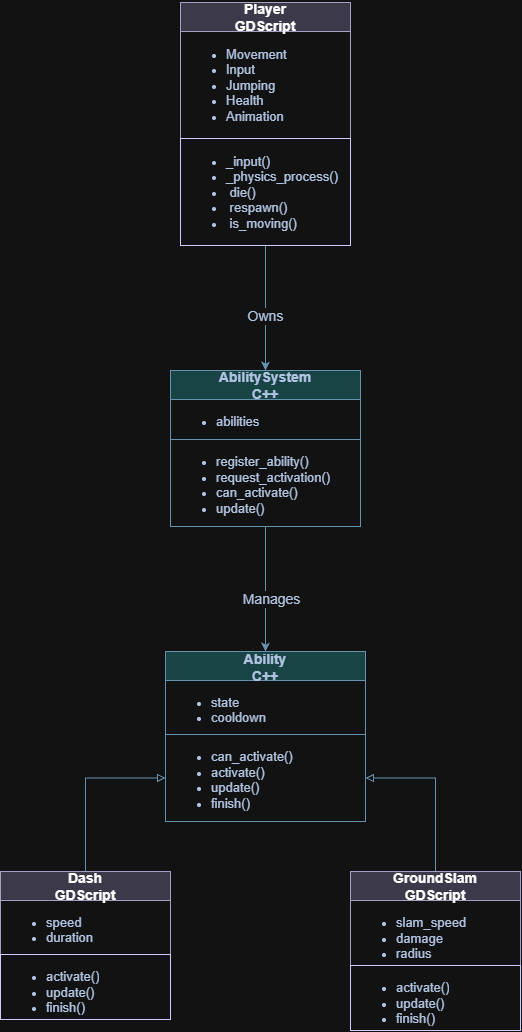

The diagram above was exported from draw.io. Its source (the exported page's mxGraphModel, read from the mxfile embedded in the PNG):
<mxGraphModel dx="772" dy="1132" grid="1" gridSize="10" guides="1" tooltips="1" connect="1" arrows="1" fold="1" page="1" pageScale="1" pageWidth="827" pageHeight="1169" math="0" shadow="0">
  <root>
    <mxCell id="0" />
    <mxCell id="1" parent="0" />
    <mxCell id="Mor1sBxOqcPWKsslO1bK-1" parent="1" style="swimlane;fontStyle=1;align=center;verticalAlign=middle;childLayout=stackLayout;horizontal=1;startSize=29;horizontalStack=0;resizeParent=1;resizeParentMax=0;resizeLast=0;collapsible=0;marginBottom=0;html=1;whiteSpace=wrap;strokeColor=#457B9D;fontColor=#1D3557;fillColor=#A8DADC;labelBackgroundColor=none;" value="&lt;div&gt;&lt;font style=&quot;font-size: 14px;&quot;&gt;&lt;br&gt;&lt;/font&gt;&lt;/div&gt;&lt;font style=&quot;font-size: 14px;&quot;&gt;Ability&lt;/font&gt;&lt;div&gt;&lt;font style=&quot;font-size: 14px;&quot;&gt;C++&lt;/font&gt;&lt;/div&gt;&lt;div&gt;&lt;br&gt;&lt;/div&gt;" vertex="1">
      <mxGeometry height="170" width="200" x="350" y="710" as="geometry" />
    </mxCell>
    <mxCell id="Mor1sBxOqcPWKsslO1bK-2" parent="Mor1sBxOqcPWKsslO1bK-1" style="text;html=1;strokeColor=none;fillColor=none;align=left;verticalAlign=middle;spacingLeft=4;spacingRight=4;overflow=hidden;rotatable=0;points=[[0,0.5],[1,0.5]];portConstraint=eastwest;whiteSpace=wrap;fontColor=#1D3557;labelBackgroundColor=none;" value="&lt;ul&gt;&lt;li&gt;&lt;font style=&quot;font-size: 13px;&quot;&gt;state&lt;/font&gt;&lt;/li&gt;&lt;li&gt;&lt;font style=&quot;font-size: 13px;&quot;&gt;cooldown&lt;/font&gt;&lt;/li&gt;&lt;/ul&gt;" vertex="1">
      <mxGeometry height="54" width="200" y="29" as="geometry" />
    </mxCell>
    <mxCell id="Mor1sBxOqcPWKsslO1bK-3" parent="Mor1sBxOqcPWKsslO1bK-1" style="text;html=1;strokeColor=#457B9D;fillColor=none;align=left;verticalAlign=middle;spacingLeft=4;spacingRight=4;overflow=hidden;rotatable=0;points=[[0,0.5],[1,0.5]];portConstraint=eastwest;whiteSpace=wrap;fontColor=#1D3557;perimeterSpacing=0;strokeWidth=1;labelBackgroundColor=none;" value="&lt;ul&gt;&lt;li&gt;&lt;font style=&quot;font-size: 13px;&quot;&gt;can_activate()&lt;/font&gt;&lt;/li&gt;&lt;li&gt;&lt;font style=&quot;font-size: 13px;&quot;&gt;activate()&lt;/font&gt;&lt;/li&gt;&lt;li&gt;&lt;font style=&quot;font-size: 13px;&quot;&gt;update()&lt;/font&gt;&lt;/li&gt;&lt;li&gt;&lt;font style=&quot;font-size: 13px;&quot;&gt;finish()&lt;/font&gt;&lt;/li&gt;&lt;/ul&gt;" vertex="1">
      <mxGeometry height="87" width="200" y="83" as="geometry" />
    </mxCell>
    <mxCell id="Mor1sBxOqcPWKsslO1bK-18" edge="1" parent="1" source="Mor1sBxOqcPWKsslO1bK-4" style="edgeStyle=orthogonalEdgeStyle;rounded=0;orthogonalLoop=1;jettySize=auto;html=1;entryX=0.5;entryY=0;entryDx=0;entryDy=0;strokeColor=#457B9D;fontColor=#1D3557;fillColor=#A8DADC;" target="Mor1sBxOqcPWKsslO1bK-7">
      <mxGeometry relative="1" as="geometry" />
    </mxCell>
    <mxCell id="Mor1sBxOqcPWKsslO1bK-19" connectable="0" parent="Mor1sBxOqcPWKsslO1bK-18" style="edgeLabel;html=1;align=center;verticalAlign=middle;resizable=0;points=[];fontColor=#1D3557;" value="&lt;font style=&quot;font-size: 14px;&quot;&gt;Owns&lt;/font&gt;" vertex="1">
      <mxGeometry relative="1" x="0.115" y="-1" as="geometry">
        <mxPoint as="offset" />
      </mxGeometry>
    </mxCell>
    <mxCell id="Mor1sBxOqcPWKsslO1bK-4" parent="1" style="swimlane;fontStyle=1;align=center;verticalAlign=middle;childLayout=stackLayout;horizontal=1;startSize=29;horizontalStack=0;resizeParent=1;resizeParentMax=0;resizeLast=0;collapsible=0;marginBottom=0;html=1;whiteSpace=wrap;strokeColor=#56517e;fillColor=#d0cee2;" value="&lt;font style=&quot;font-size: 14px;&quot;&gt;Player&lt;/font&gt;&lt;div&gt;&lt;font style=&quot;font-size: 14px;&quot;&gt;GDScript&lt;/font&gt;&lt;/div&gt;" vertex="1">
      <mxGeometry height="243" width="170" x="365" y="61" as="geometry" />
    </mxCell>
    <mxCell id="Mor1sBxOqcPWKsslO1bK-5" parent="Mor1sBxOqcPWKsslO1bK-4" style="text;html=1;strokeColor=none;fillColor=none;align=left;verticalAlign=middle;spacingLeft=4;spacingRight=4;overflow=hidden;rotatable=0;points=[[0,0.5],[1,0.5]];portConstraint=eastwest;whiteSpace=wrap;fontColor=#1D3557;" value="&lt;ul&gt;&lt;li&gt;&lt;span style=&quot;font-size: 13px;&quot;&gt;Movement&lt;/span&gt;&lt;/li&gt;&lt;li&gt;&lt;span style=&quot;font-size: 13px;&quot;&gt;Input&lt;/span&gt;&lt;/li&gt;&lt;li&gt;&lt;span style=&quot;font-size: 13px;&quot;&gt;Jumping&lt;/span&gt;&lt;/li&gt;&lt;li&gt;&lt;span style=&quot;font-size: 13px;&quot;&gt;Health&lt;/span&gt;&lt;/li&gt;&lt;li&gt;&lt;span style=&quot;font-size: 13px;&quot;&gt;Animation&lt;/span&gt;&lt;/li&gt;&lt;/ul&gt;" vertex="1">
      <mxGeometry height="107" width="170" y="29" as="geometry" />
    </mxCell>
    <mxCell id="Mor1sBxOqcPWKsslO1bK-6" parent="Mor1sBxOqcPWKsslO1bK-4" style="text;html=1;strokeColor=light-dark(#D4E1F5,#CCCCFF);fillColor=none;align=left;verticalAlign=middle;spacingLeft=4;spacingRight=4;overflow=hidden;rotatable=0;points=[[0,0.5],[1,0.5]];portConstraint=eastwest;whiteSpace=wrap;fontColor=#1D3557;strokeWidth=1;" value="&lt;ul&gt;&lt;li&gt;&lt;font style=&quot;font-size: 13px;&quot;&gt;_input()&lt;/font&gt;&lt;/li&gt;&lt;li&gt;&lt;font style=&quot;font-size: 13px;&quot;&gt;_physics_process()&lt;/font&gt;&lt;/li&gt;&lt;li&gt;&lt;font style=&quot;font-size: 13px;&quot;&gt;&amp;nbsp;die()&lt;/font&gt;&lt;/li&gt;&lt;li&gt;&lt;font style=&quot;font-size: 13px;&quot;&gt;&amp;nbsp;respawn()&lt;/font&gt;&lt;/li&gt;&lt;li&gt;&lt;font style=&quot;font-size: 13px;&quot;&gt;&amp;nbsp;is_moving()&lt;/font&gt;&lt;/li&gt;&lt;/ul&gt;" vertex="1">
      <mxGeometry height="107" width="170" y="136" as="geometry" />
    </mxCell>
    <mxCell id="Mor1sBxOqcPWKsslO1bK-16" edge="1" parent="1" source="Mor1sBxOqcPWKsslO1bK-7" style="edgeStyle=orthogonalEdgeStyle;rounded=0;orthogonalLoop=1;jettySize=auto;html=1;entryX=0.5;entryY=0;entryDx=0;entryDy=0;strokeColor=#457B9D;fontColor=#1D3557;fillColor=#A8DADC;" target="Mor1sBxOqcPWKsslO1bK-1">
      <mxGeometry relative="1" as="geometry" />
    </mxCell>
    <mxCell id="Mor1sBxOqcPWKsslO1bK-17" connectable="0" parent="Mor1sBxOqcPWKsslO1bK-16" style="edgeLabel;html=1;align=center;verticalAlign=middle;resizable=0;points=[];fontColor=#1D3557;" value="&lt;font style=&quot;font-size: 14px;&quot;&gt;Manages&lt;/font&gt;" vertex="1">
      <mxGeometry relative="1" x="0.1538" y="5" as="geometry">
        <mxPoint as="offset" />
      </mxGeometry>
    </mxCell>
    <mxCell id="Mor1sBxOqcPWKsslO1bK-7" parent="1" style="swimlane;fontStyle=1;align=center;verticalAlign=middle;childLayout=stackLayout;horizontal=1;startSize=29;horizontalStack=0;resizeParent=1;resizeParentMax=0;resizeLast=0;collapsible=0;marginBottom=0;html=1;whiteSpace=wrap;strokeColor=#457B9D;fontColor=#1D3557;fillColor=#A8DADC;fontFamily=Helvetica;fontSize=12;labelBackgroundColor=none;" value="&lt;font style=&quot;font-size: 14px;&quot;&gt;AbilitySystem&lt;/font&gt;&lt;div&gt;&lt;font style=&quot;font-size: 14px;&quot;&gt;C++&lt;/font&gt;&lt;/div&gt;" vertex="1">
      <mxGeometry height="156" width="190" x="355" y="429" as="geometry" />
    </mxCell>
    <mxCell id="Mor1sBxOqcPWKsslO1bK-8" parent="Mor1sBxOqcPWKsslO1bK-7" style="text;html=1;strokeColor=none;fillColor=none;align=left;verticalAlign=middle;spacingLeft=4;spacingRight=4;overflow=hidden;rotatable=0;points=[[0,0.5],[1,0.5]];portConstraint=eastwest;whiteSpace=wrap;fontColor=#1D3557;" value="&lt;ul&gt;&lt;li&gt;&lt;font style=&quot;font-size: 13px;&quot;&gt;abilities&lt;/font&gt;&lt;/li&gt;&lt;/ul&gt;" vertex="1">
      <mxGeometry height="40" width="190" y="29" as="geometry" />
    </mxCell>
    <mxCell id="Mor1sBxOqcPWKsslO1bK-9" parent="Mor1sBxOqcPWKsslO1bK-7" style="text;html=1;strokeColor=light-dark(#000000,#6493B0);fillColor=none;align=left;verticalAlign=middle;spacingLeft=4;spacingRight=4;overflow=hidden;rotatable=0;points=[[0,0.5],[1,0.5]];portConstraint=eastwest;whiteSpace=wrap;fontColor=#1D3557;fontFamily=Helvetica;fontSize=12;labelBackgroundColor=none;" value="&lt;ul&gt;&lt;li&gt;&lt;font style=&quot;font-size: 13px;&quot;&gt;register_ability()&lt;/font&gt;&lt;/li&gt;&lt;li&gt;&lt;font style=&quot;font-size: 13px;&quot;&gt;request_activation()&lt;/font&gt;&lt;/li&gt;&lt;li&gt;&lt;font style=&quot;font-size: 13px;&quot;&gt;can_activate()&lt;/font&gt;&lt;/li&gt;&lt;li&gt;&lt;font style=&quot;font-size: 13px;&quot;&gt;update()&lt;/font&gt;&lt;/li&gt;&lt;/ul&gt;" vertex="1">
      <mxGeometry height="87" width="190" y="69" as="geometry" />
    </mxCell>
    <mxCell id="Mor1sBxOqcPWKsslO1bK-24" edge="1" parent="1" source="Mor1sBxOqcPWKsslO1bK-10" style="edgeStyle=orthogonalEdgeStyle;rounded=0;orthogonalLoop=1;jettySize=auto;html=1;entryX=0;entryY=0.5;entryDx=0;entryDy=0;strokeColor=#457B9D;fontColor=#1D3557;fillColor=#A8DADC;endArrow=block;endFill=0;" target="Mor1sBxOqcPWKsslO1bK-3">
      <mxGeometry relative="1" as="geometry" />
    </mxCell>
    <mxCell id="Mor1sBxOqcPWKsslO1bK-10" parent="1" style="swimlane;fontStyle=1;align=center;verticalAlign=middle;childLayout=stackLayout;horizontal=1;startSize=29;horizontalStack=0;resizeParent=1;resizeParentMax=0;resizeLast=0;collapsible=0;marginBottom=0;html=1;whiteSpace=wrap;strokeColor=#56517e;fillColor=#d0cee2;" value="&lt;font style=&quot;font-size: 14px;&quot;&gt;Dash&lt;/font&gt;&lt;div&gt;&lt;font style=&quot;font-size: 14px;&quot;&gt;GDScript&lt;/font&gt;&lt;/div&gt;" vertex="1">
      <mxGeometry height="148" width="170" x="185" y="930" as="geometry" />
    </mxCell>
    <mxCell id="Mor1sBxOqcPWKsslO1bK-11" parent="Mor1sBxOqcPWKsslO1bK-10" style="text;html=1;strokeColor=none;fillColor=none;align=left;verticalAlign=middle;spacingLeft=4;spacingRight=4;overflow=hidden;rotatable=0;points=[[0,0.5],[1,0.5]];portConstraint=eastwest;whiteSpace=wrap;fontColor=#1D3557;" value="&lt;ul&gt;&lt;li&gt;&lt;font style=&quot;font-size: 13px;&quot;&gt;speed&lt;/font&gt;&lt;/li&gt;&lt;li&gt;&lt;font style=&quot;font-size: 13px;&quot;&gt;duration&lt;/font&gt;&lt;/li&gt;&lt;/ul&gt;" vertex="1">
      <mxGeometry height="54" width="170" y="29" as="geometry" />
    </mxCell>
    <mxCell id="Mor1sBxOqcPWKsslO1bK-12" parent="Mor1sBxOqcPWKsslO1bK-10" style="text;html=1;strokeColor=light-dark(#D4E1F5,#CCCCFF);fillColor=none;align=left;verticalAlign=middle;spacingLeft=4;spacingRight=4;overflow=hidden;rotatable=0;points=[[0,0.5],[1,0.5]];portConstraint=eastwest;whiteSpace=wrap;fontColor=#1D3557;" value="&lt;ul&gt;&lt;li&gt;&lt;span style=&quot;font-size: 13px;&quot;&gt;activate()&lt;/span&gt;&lt;/li&gt;&lt;li&gt;&lt;span style=&quot;font-size: 13px;&quot;&gt;update()&lt;/span&gt;&lt;/li&gt;&lt;li&gt;&lt;span style=&quot;font-size: 13px;&quot;&gt;finish()&lt;/span&gt;&lt;/li&gt;&lt;/ul&gt;" vertex="1">
      <mxGeometry height="65" width="170" y="83" as="geometry" />
    </mxCell>
    <mxCell id="Mor1sBxOqcPWKsslO1bK-23" edge="1" parent="1" source="Mor1sBxOqcPWKsslO1bK-13" style="edgeStyle=orthogonalEdgeStyle;rounded=0;orthogonalLoop=1;jettySize=auto;html=1;entryX=1;entryY=0.5;entryDx=0;entryDy=0;strokeColor=#457B9D;fontColor=#1D3557;fillColor=#A8DADC;endArrow=block;endFill=0;" target="Mor1sBxOqcPWKsslO1bK-3">
      <mxGeometry relative="1" as="geometry" />
    </mxCell>
    <mxCell id="Mor1sBxOqcPWKsslO1bK-13" parent="1" style="swimlane;fontStyle=1;align=center;verticalAlign=middle;childLayout=stackLayout;horizontal=1;startSize=29;horizontalStack=0;resizeParent=1;resizeParentMax=0;resizeLast=0;collapsible=0;marginBottom=0;html=1;whiteSpace=wrap;strokeColor=#56517e;fillColor=#d0cee2;" value="&lt;span style=&quot;font-size: 14px;&quot;&gt;GroundSlam&lt;/span&gt;&lt;div&gt;&lt;span style=&quot;font-size: 14px;&quot;&gt;GDScript&lt;/span&gt;&lt;/div&gt;" vertex="1">
      <mxGeometry height="159" width="170" x="535" y="930" as="geometry" />
    </mxCell>
    <mxCell id="Mor1sBxOqcPWKsslO1bK-14" parent="Mor1sBxOqcPWKsslO1bK-13" style="text;html=1;strokeColor=none;fillColor=none;align=left;verticalAlign=middle;spacingLeft=4;spacingRight=4;overflow=hidden;rotatable=0;points=[[0,0.5],[1,0.5]];portConstraint=eastwest;whiteSpace=wrap;fontColor=#1D3557;" value="&lt;ul&gt;&lt;li&gt;&lt;font style=&quot;font-size: 13px;&quot;&gt;slam_speed&lt;br&gt;&lt;/font&gt;&lt;/li&gt;&lt;li&gt;&lt;font style=&quot;font-size: 13px;&quot;&gt;damage&lt;/font&gt;&lt;/li&gt;&lt;li&gt;&lt;font style=&quot;font-size: 13px;&quot;&gt;radius&lt;/font&gt;&lt;/li&gt;&lt;/ul&gt;" vertex="1">
      <mxGeometry height="65" width="170" y="29" as="geometry" />
    </mxCell>
    <mxCell id="Mor1sBxOqcPWKsslO1bK-15" parent="Mor1sBxOqcPWKsslO1bK-13" style="text;html=1;strokeColor=light-dark(#D4E1F5,#CCCCFF);fillColor=none;align=left;verticalAlign=middle;spacingLeft=4;spacingRight=4;overflow=hidden;rotatable=0;points=[[0,0.5],[1,0.5]];portConstraint=eastwest;whiteSpace=wrap;fontColor=#1D3557;" value="&lt;ul&gt;&lt;li&gt;&lt;span style=&quot;font-size: 13px;&quot;&gt;activate()&lt;/span&gt;&lt;/li&gt;&lt;li&gt;&lt;span style=&quot;font-size: 13px;&quot;&gt;update()&lt;/span&gt;&lt;/li&gt;&lt;li&gt;&lt;span style=&quot;font-size: 13px;&quot;&gt;finish()&lt;/span&gt;&lt;/li&gt;&lt;/ul&gt;" vertex="1">
      <mxGeometry height="65" width="170" y="94" as="geometry" />
    </mxCell>
  </root>
</mxGraphModel>